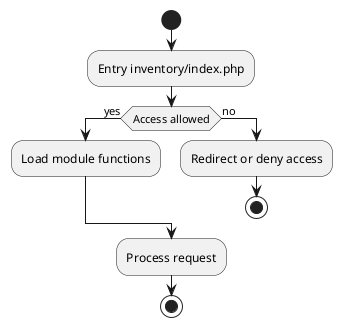

The diagram above was rendered by PlantUML. Its source (embedded in the PNG):
@startuml
start
:Entry inventory/index.php;
if (Access allowed) then (yes)
  :Load module functions;
else (no)
  :Redirect or deny access;
  stop
endif
:Process request;
stop
@enduml